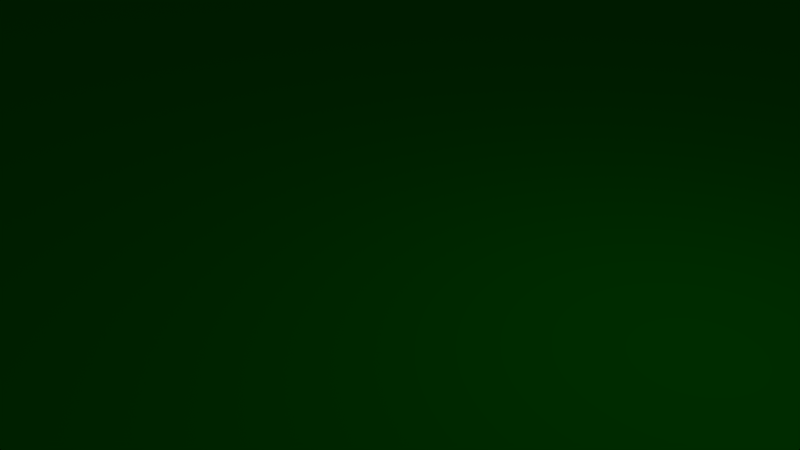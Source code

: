 # Source: table_model.blend  (saved by Blender 2.79.0; exported with 4.5.12 LTS)
import bpy
from mathutils import Matrix  # noqa: F401  (used for matrix-valued properties, if any)

bpy.ops.wm.read_factory_settings(use_empty=True)
scene = bpy.context.scene
scene.name = 'Scene'

# ---- collections
col_collection_1 = bpy.data.collections.new('Collection 1'); scene.collection.children.link(col_collection_1)

# ---- materials (node trees are filled in below, after node groups)
mat_material = bpy.data.materials.new('Material')
mat_material.alpha_threshold = 0.0
mat_material.use_transparent_shadow = False
mat_material.diffuse_color = (0.0, 0.2019, 0.0, 1.0)
mat_material.roughness = 0.5
mat_material.line_color = (0.0, 0.0, 0.0, 1.0)

# ---- material node trees

# ---- world
world_world = bpy.data.worlds.new('World'); scene.world = world_world
world_world.color = (0.05088, 0.05088, 0.05088)
world_world.use_sun_shadow = False
world_world.sun_shadow_jitter_overblur = 0.0
world_world.cycles.sampling_method = 'MANUAL'

# ---- cameras
cam_camera = bpy.data.cameras.new('Camera')
cam_camera.clip_end = 100.0
cam_camera.lens = 35.0
cam_camera.sensor_width = 32.0
cam_camera.sensor_height = 18.0
cam_camera.ortho_scale = 7.314
cam_camera.dof.focus_distance = 0.0
cam_camera.dof.aperture_fstop = 128.0

# ---- lights
light_lamp = bpy.data.lights.new('Lamp', 'POINT')
light_lamp.transmission_factor = 0.0
light_lamp.cutoff_distance = 30.0
light_lamp.energy = 100.0
light_lamp.shadow_buffer_clip_start = 1.001
light_lamp.shadow_soft_size = 0.1
light_lamp.shadow_maximum_resolution = 0.006
light_lamp.use_absolute_resolution = True

# ---- meshes
me_cube = bpy.data.meshes.new('Cube')
me_cube.from_pydata([(1.0, 1.0, -1.0), (1.0, -1.0, -1.0), (-1.0, -1.0, -1.0), (-1.0, 1.0, -1.0), (1.0, 1.0, 1.0), (1.0, -1.0, 1.0), (-1.0, -1.0, 1.0), (-1.0, 1.0, 1.0)], [], [(0, 1, 2, 3), (4, 7, 6, 5), (0, 4, 5, 1), (1, 5, 6, 2), (2, 6, 7, 3), (4, 0, 3, 7)])
me_cube.materials.append(mat_material)
me_cube.use_remesh_preserve_volume = False
me_cube.use_remesh_preserve_attributes = False
me_cube.use_mirror_vertex_groups = False
me_cube.update()

# ---- objects
ob_cube = bpy.data.objects.new('Cube', me_cube)
ob_lamp = bpy.data.objects.new('Lamp', light_lamp)
ob_camera = bpy.data.objects.new('Camera', cam_camera)

# ---- transforms, parenting, visibility, modifiers, constraints
ob_cube.location = (0.0, 0.0, 0.0)
ob_cube.scale = (208.7, 208.7, 0.01043)
ob_cube.lock_rotations_4d = False
ob_cube.lineart.crease_threshold = 0.0
_m = ob_cube.modifiers.new('Collision', 'COLLISION')
ob_lamp.location = (4.076, 1.005, 5.904)
ob_lamp.rotation_euler = (0.6503, 0.05522, 1.866)
ob_lamp.lock_rotations_4d = False
ob_lamp.empty_display_type = 'ARROWS'
ob_lamp.color = (0.0, 0.0, 0.0, 0.0)
ob_lamp.lineart.crease_threshold = 0.0
ob_camera.location = (7.481, -6.508, 5.344)
ob_camera.rotation_euler = (1.109, 0.0, 0.8149)
ob_camera.lock_rotations_4d = False
ob_camera.empty_display_type = 'ARROWS'
ob_camera.color = (0.0, 0.0, 0.0, 0.0)
ob_camera.display_type = 'WIRE'
ob_camera.lineart.crease_threshold = 0.0

# ---- collection membership
col_collection_1.objects.link(ob_cube)
col_collection_1.objects.link(ob_lamp)
col_collection_1.objects.link(ob_camera)

# ---- scene / render settings (as saved in the file)
scene.camera = ob_camera
scene.frame_start = 1; scene.frame_end = 250; scene.frame_set(1)
scene.render.engine = 'BLENDER_EEVEE_NEXT'
scene.render.resolution_percentage = 50
scene.render.dither_intensity = 0.0
scene.cycles.use_denoising = False
scene.cycles.samples = 128
scene.cycles.sampling_pattern = 'TABULATED_SOBOL'
scene.cycles.use_adaptive_sampling = False
scene.cycles.use_light_tree = False
scene.cycles.blur_glossy = 0.0
scene.cycles.sample_clamp_indirect = 0.0
scene.view_settings.view_transform = 'Standard'
bpy.context.view_layer.update()
